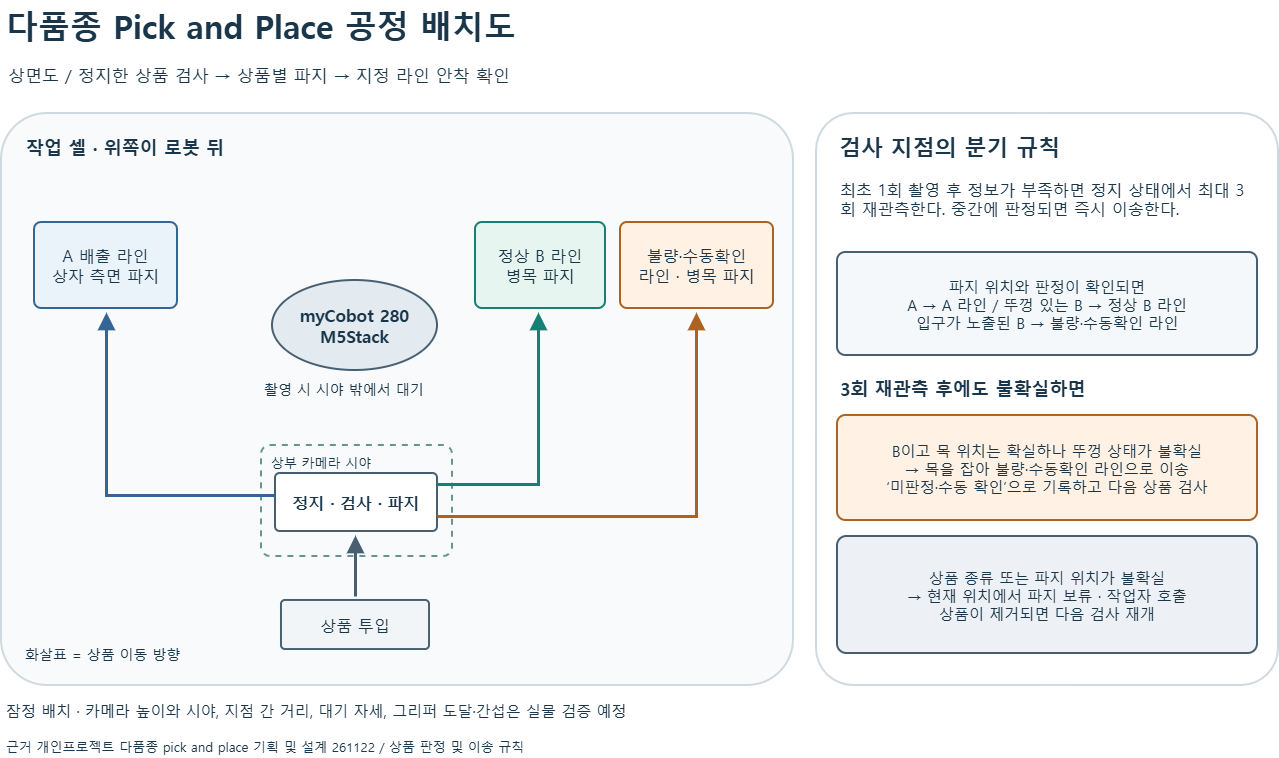

The diagram above was exported from draw.io. Its source (the exported page's mxGraphModel, read from the mxfile embedded in the PNG):
<mxGraphModel dx="1329" dy="1163" grid="1" gridSize="10" guides="1" tooltips="1" connect="1" arrows="1" fold="1" page="1" pageScale="1" pageWidth="1350" pageHeight="800" math="0" shadow="0">
  <root>
    <mxCell id="0" />
    <mxCell id="1" parent="0" />
    <mxCell id="2" parent="1" style="fontFamily=Malgun Gothic;fontColor=#19364A;whiteSpace=wrap;text;strokeColor=none;fillColor=none;align=left;fontSize=32;fontStyle=1;" value="다품종 Pick and Place 공정 배치도" vertex="1">
      <mxGeometry height="53" width="1250" x="38" y="18" as="geometry" />
    </mxCell>
    <mxCell id="3" parent="1" style="fontFamily=Malgun Gothic;fontColor=#19364A;whiteSpace=wrap;text;strokeColor=none;fillColor=none;align=left;fontSize=17;fontStyle=0;" value="상면도   /   정지한 상품 검사 → 상품별 파지 → 지정 라인 안착 확인" vertex="1">
      <mxGeometry height="30" width="1240" x="40" y="76" as="geometry" />
    </mxCell>
    <mxCell id="4" parent="1" style="fontFamily=Malgun Gothic;fontColor=#19364A;whiteSpace=wrap;rounded=1;arcSize=8;fillColor=#F8FAFB;strokeColor=#CEDAE0;strokeWidth=2;fontSize=16;" value="" vertex="1">
      <mxGeometry height="572" width="792" x="35" y="131" as="geometry" />
    </mxCell>
    <mxCell id="5" parent="1" style="fontFamily=Malgun Gothic;fontColor=#19364A;whiteSpace=wrap;rounded=1;arcSize=8;fillColor=#FFFFFF;strokeColor=#CEDAE0;strokeWidth=2;fontSize=16;" value="" vertex="1">
      <mxGeometry height="572" width="462" x="850" y="131" as="geometry" />
    </mxCell>
    <mxCell id="6" parent="1" style="fontFamily=Malgun Gothic;fontColor=#19364A;whiteSpace=wrap;text;strokeColor=none;fillColor=none;align=left;fontSize=18;fontStyle=1;" value="작업 셀   ·   위쪽이 로봇 뒤" vertex="1">
      <mxGeometry height="34" width="355" x="58" y="148" as="geometry" />
    </mxCell>
    <mxCell id="7" parent="1" style="fontFamily=Malgun Gothic;fontColor=#19364A;whiteSpace=wrap;rounded=1;arcSize=8;fillColor=#EAF2FA;strokeColor=#356594;strokeWidth=2;fontSize=16;" value="A 배출 라인&#10;상자 측면 파지" vertex="1">
      <mxGeometry height="86" width="143" x="68" y="240" as="geometry" />
    </mxCell>
    <mxCell id="8" parent="1" style="fontFamily=Malgun Gothic;fontColor=#19364A;whiteSpace=wrap;rounded=1;arcSize=8;fillColor=#E7F5F1;strokeColor=#178074;strokeWidth=2;fontSize=16;" value="정상 B 라인&#10;병목 파지" vertex="1">
      <mxGeometry height="86" width="130" x="509" y="240" as="geometry" />
    </mxCell>
    <mxCell id="9" parent="1" style="fontFamily=Malgun Gothic;fontColor=#19364A;whiteSpace=wrap;rounded=1;arcSize=8;fillColor=#FFF2E5;strokeColor=#AC6322;strokeWidth=2;fontSize=16;" value="불량·수동확인&#10;라인  ·  병목 파지" vertex="1">
      <mxGeometry height="86" width="153" x="654" y="240" as="geometry" />
    </mxCell>
    <mxCell id="10" parent="1" style="fontFamily=Malgun Gothic;fontColor=#19364A;whiteSpace=wrap;rounded=1;arcSize=8;fillColor=#E3EAF0;strokeColor=#475F70;strokeWidth=2;fontSize=17;shape=ellipse;fontStyle=1;" value="myCobot 280&#10;M5Stack" vertex="1">
      <mxGeometry height="90" width="165" x="306" y="298" as="geometry" />
    </mxCell>
    <mxCell id="11" parent="1" style="fontFamily=Malgun Gothic;fontColor=#19364A;whiteSpace=wrap;text;strokeColor=none;fillColor=none;align=left;fontSize=14;fontStyle=0;" value="촬영 시 시야 밖에서 대기" vertex="1">
      <mxGeometry height="37" width="205" x="296" y="392" as="geometry" />
    </mxCell>
    <mxCell id="12" parent="1" style="fontFamily=Malgun Gothic;fontColor=#19364A;whiteSpace=wrap;rounded=1;arcSize=8;fillColor=none;strokeColor=#679594;strokeWidth=2;fontSize=14;dashed=1;" value="" vertex="1">
      <mxGeometry height="111" width="191" x="295" y="463" as="geometry" />
    </mxCell>
    <mxCell id="13" parent="1" style="fontFamily=Malgun Gothic;fontColor=#19364A;whiteSpace=wrap;rounded=1;arcSize=8;fillColor=#FFFFFF;strokeColor=#475F70;strokeWidth=2;fontSize=16;fontStyle=1;" value="정지 · 검사 · 파지" vertex="1">
      <mxGeometry height="58" width="162" x="309" y="491" as="geometry" />
    </mxCell>
    <mxCell id="14" parent="1" style="fontFamily=Malgun Gothic;fontColor=#19364A;whiteSpace=wrap;text;strokeColor=none;fillColor=none;align=left;fontSize=13;fontStyle=0;" value="상부 카메라 시야" vertex="1">
      <mxGeometry height="22" width="182" x="303" y="466" as="geometry" />
    </mxCell>
    <mxCell id="15" edge="1" parent="1" style="strokeColor=#356594;strokeWidth=3;dashed=0;endArrow=block;endSize=10;rounded=0;">
      <mxGeometry relative="1" as="geometry">
        <Array as="points">
          <mxPoint x="140" y="513" />
        </Array>
        <mxPoint x="309" y="513" as="sourcePoint" />
        <mxPoint x="140" y="330" as="targetPoint" />
      </mxGeometry>
    </mxCell>
    <mxCell id="16" edge="1" parent="1" style="strokeColor=#178074;strokeWidth=3;dashed=0;endArrow=block;endSize=10;rounded=0;">
      <mxGeometry relative="1" as="geometry">
        <Array as="points">
          <mxPoint x="572" y="502" />
        </Array>
        <mxPoint x="471" y="502" as="sourcePoint" />
        <mxPoint x="572" y="330" as="targetPoint" />
      </mxGeometry>
    </mxCell>
    <mxCell id="17" edge="1" parent="1" style="strokeColor=#AC6322;strokeWidth=3;dashed=0;endArrow=block;endSize=10;rounded=0;">
      <mxGeometry relative="1" as="geometry">
        <Array as="points">
          <mxPoint x="730" y="534" />
        </Array>
        <mxPoint x="471" y="534" as="sourcePoint" />
        <mxPoint x="730" y="330" as="targetPoint" />
      </mxGeometry>
    </mxCell>
    <mxCell id="18" edge="1" parent="1" style="strokeColor=#475F70;strokeWidth=3;dashed=0;endArrow=block;endSize=10;rounded=0;">
      <mxGeometry relative="1" as="geometry">
        <Array as="points" />
        <mxPoint x="389" y="614" as="sourcePoint" />
        <mxPoint x="389" y="553" as="targetPoint" />
      </mxGeometry>
    </mxCell>
    <mxCell id="19" parent="1" style="fontFamily=Malgun Gothic;fontColor=#19364A;whiteSpace=wrap;rounded=1;arcSize=8;fillColor=#F2F5F7;strokeColor=#475F70;strokeWidth=2;fontSize=16;" value="상품 투입" vertex="1">
      <mxGeometry height="49" width="148" x="315" y="618" as="geometry" />
    </mxCell>
    <mxCell id="20" parent="1" style="fontFamily=Malgun Gothic;fontColor=#19364A;whiteSpace=wrap;text;strokeColor=none;fillColor=none;align=left;fontSize=14;fontStyle=0;" value="화살표 = 상품 이동 방향" vertex="1">
      <mxGeometry height="28" width="245" x="57" y="657" as="geometry" />
    </mxCell>
    <mxCell id="21" parent="1" style="fontFamily=Malgun Gothic;fontColor=#19364A;whiteSpace=wrap;text;strokeColor=none;fillColor=none;align=left;fontSize=22;fontStyle=1;" value="검사 지점의 분기 규칙" vertex="1">
      <mxGeometry height="38" width="415" x="871" y="145" as="geometry" />
    </mxCell>
    <mxCell id="22" parent="1" style="fontFamily=Malgun Gothic;fontColor=#19364A;whiteSpace=wrap;text;strokeColor=none;fillColor=none;align=left;fontSize=16;fontStyle=0;" value="최초 1회 촬영 후 정보가 부족하면 정지 상태에서 최대 3회 재관측한다. 중간에 판정되면 즉시 이송한다." vertex="1">
      <mxGeometry height="65" width="410" x="872" y="191" as="geometry" />
    </mxCell>
    <mxCell id="23" parent="1" style="fontFamily=Malgun Gothic;fontColor=#19364A;whiteSpace=wrap;rounded=1;arcSize=8;fillColor=#F5F8FA;strokeColor=#475F70;strokeWidth=2;fontSize=15;" value="파지 위치와 판정이 확인되면&#10;A → A 라인   /   뚜껑 있는 B → 정상 B 라인&#10;입구가 노출된 B → 불량·수동확인 라인" vertex="1">
      <mxGeometry height="103" width="420" x="871" y="270" as="geometry" />
    </mxCell>
    <mxCell id="24" parent="1" style="fontFamily=Malgun Gothic;fontColor=#19364A;whiteSpace=wrap;text;strokeColor=none;fillColor=none;align=left;fontSize=18;fontStyle=1;" value="3회 재관측 후에도 불확실하면" vertex="1">
      <mxGeometry height="32" width="410" x="872" y="389" as="geometry" />
    </mxCell>
    <mxCell id="25" parent="1" style="fontFamily=Malgun Gothic;fontColor=#19364A;whiteSpace=wrap;rounded=1;arcSize=8;fillColor=#FFF2E5;strokeColor=#AC6322;strokeWidth=2;fontSize=15;" value="B이고 목 위치는 확실하나 뚜껑 상태가 불확실&#10;→ 목을 잡아 불량·수동확인 라인으로 이송&#10;‘미판정·수동 확인’으로 기록하고 다음 상품 검사" vertex="1">
      <mxGeometry height="105" width="420" x="871" y="433" as="geometry" />
    </mxCell>
    <mxCell id="26" parent="1" style="fontFamily=Malgun Gothic;fontColor=#19364A;whiteSpace=wrap;rounded=1;arcSize=8;fillColor=#EDF1F5;strokeColor=#475F70;strokeWidth=2;fontSize=15;" value="상품 종류 또는 파지 위치가 불확실&#10;→ 현재 위치에서 파지 보류 · 작업자 호출&#10;상품이 제거되면 다음 검사 재개" vertex="1">
      <mxGeometry height="117" width="420" x="871" y="554" as="geometry" />
    </mxCell>
    <mxCell id="27" parent="1" style="fontFamily=Malgun Gothic;fontColor=#19364A;whiteSpace=wrap;text;strokeColor=none;fillColor=none;align=left;fontSize=15;fontStyle=0;" value="잠정 배치   ·   카메라 높이와 시야, 지점 간 거리, 대기 자세, 그리퍼 도달·간섭은 실물 검증 예정" vertex="1">
      <mxGeometry height="31" width="1245" x="38" y="713" as="geometry" />
    </mxCell>
    <mxCell id="28" parent="1" style="fontFamily=Malgun Gothic;fontColor=#19364A;whiteSpace=wrap;text;strokeColor=none;fillColor=none;align=left;fontSize=13;fontStyle=0;" value="근거   개인프로젝트 다품종 pick and place 기획 및 설계 261122  /  상품 판정 및 이송 규칙" vertex="1">
      <mxGeometry height="26" width="1245" x="38" y="750" as="geometry" />
    </mxCell>
  </root>
</mxGraphModel>